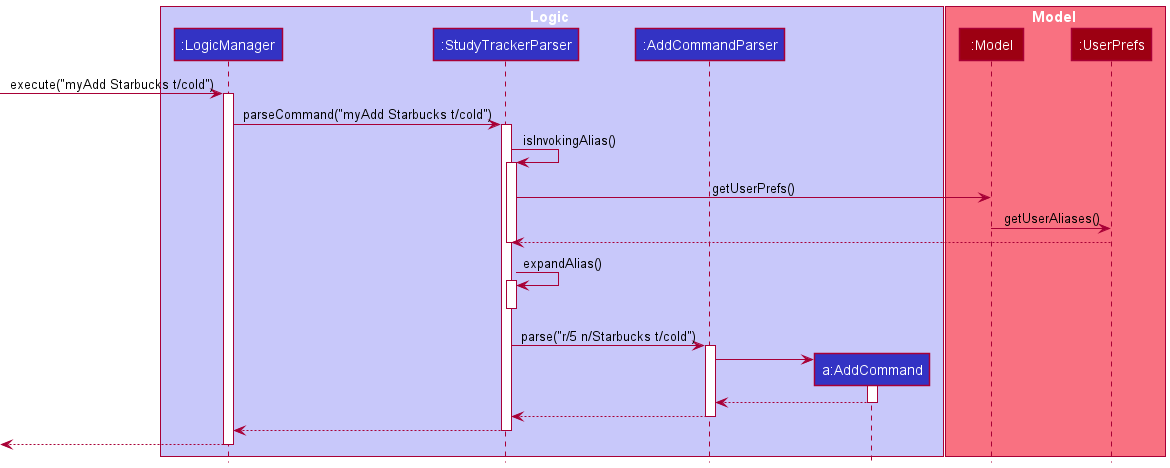

The diagram above was rendered by PlantUML. Its source (embedded in the PNG):
@startuml
!include style.puml

box Logic LOGIC_COLOR_T1
participant ":LogicManager" as LogicManager LOGIC_COLOR
participant ":StudyTrackerParser" as StudyTrackerParser LOGIC_COLOR
participant ":AddCommandParser" as AddCommandParser LOGIC_COLOR
participant "a:AddCommand" as AddCommand LOGIC_COLOR
end box

box Model MODEL_COLOR_T1
participant ":Model" as Model MODEL_COLOR
participant ":UserPrefs" as UserPrefs MODEL_COLOR
end box
[-> LogicManager : execute("myAdd Starbucks t/cold")
activate LogicManager

LogicManager -> StudyTrackerParser : parseCommand("myAdd Starbucks t/cold")
activate StudyTrackerParser

StudyTrackerParser -> StudyTrackerParser : isInvokingAlias()
activate StudyTrackerParser

StudyTrackerParser -> Model : getUserPrefs()
Model -> UserPrefs : getUserAliases()
UserPrefs --> StudyTrackerParser

deactivate StudyTrackerParser

StudyTrackerParser -> StudyTrackerParser : expandAlias()
activate StudyTrackerParser
deactivate StudyTrackerParser

StudyTrackerParser -> AddCommandParser : parse("r/5 n/Starbucks t/cold")
activate AddCommandParser

create AddCommand
AddCommandParser -> AddCommand
activate AddCommand
AddCommand --> AddCommandParser
deactivate AddCommand

AddCommandParser --> StudyTrackerParser
deactivate AddCommandParser

StudyTrackerParser --> LogicManager
deactivate StudyTrackerParser
[<--LogicManager

deactivate LogicManager

@enduml